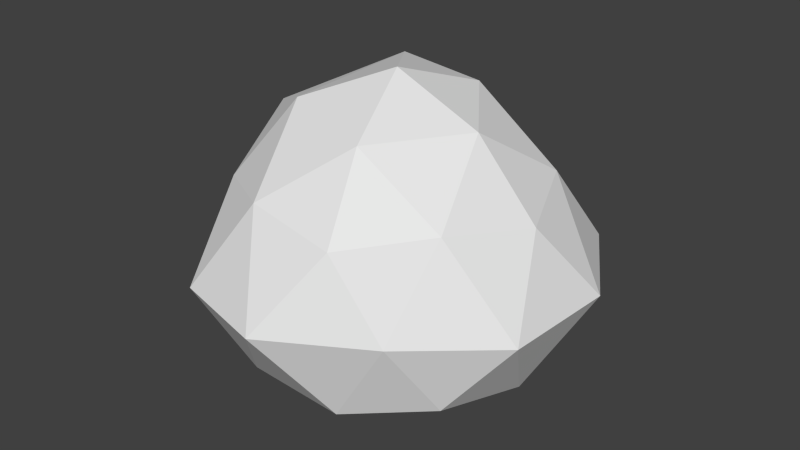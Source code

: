 # Source: cloud_medium.blend  (saved by Blender 2.74.0; exported with 4.5.12 LTS)
import bpy
from mathutils import Matrix  # noqa: F401  (used for matrix-valued properties, if any)

bpy.ops.wm.read_factory_settings(use_empty=True)
scene = bpy.context.scene
scene.name = 'Scene'

# ---- collections
col_collection_1 = bpy.data.collections.new('Collection 1'); scene.collection.children.link(col_collection_1)

# ---- world
world_world = bpy.data.worlds.new('World'); scene.world = world_world
world_world.color = (0.05088, 0.05088, 0.05088)
world_world.use_sun_shadow = False
world_world.sun_shadow_jitter_overblur = 0.0
world_world.cycles.sampling_method = 'MANUAL'
world_world.cycles.sample_map_resolution = 256

# ---- meshes
me_icosphere = bpy.data.meshes.new('Icosphere')
me_icosphere.from_pydata([(0.1964, -0.2554, -3.01), (3.091, -2.358, -2.068), (-0.9092, -3.658, -2.068), (-3.381, -0.2554, -2.068), (-0.9092, 3.147, -2.068), (3.091, 1.847, -2.068), (1.302, -3.658, 1.51), (-2.698, -2.358, 1.51), (-3.467, 2.679, 1.51), (1.302, 3.147, 1.51), (3.774, -0.2554, 1.51), (0.1964, -0.2554, 4.064), (-0.4535, -2.255, -3.309), (1.898, -1.491, -2.643), (1.248, -3.491, -2.382), (3.599, -0.2554, -2.382), (1.898, 0.9806, -3.468), (-1.907, -0.2554, -3.365), (-2.556, -2.255, -2.382), (-0.4535, 1.745, -2.643), (-3.059, 1.745, -2.79), (1.248, 2.981, -2.382), (4.503, -1.795, -0.2787), (4.666, 0.9806, -0.2787), (0.1964, -4.88, -0.2787), (2.547, -3.492, -0.2787), (-4.147, -1.491, -0.2787), (-2.155, -4.268, -0.2787), (-2.851, 3.887, -0.2787), (-4.444, 0.9806, -0.2787), (3.206, 3.381, -0.2787), (0.1964, 4.747, -0.2787), (2.949, -2.255, 1.824), (-0.8551, -3.491, 1.824), (-3.206, -0.2554, 2.552), (-0.8551, 3.896, 1.824), (2.949, 1.745, 1.824), (0.8462, -2.255, 3.118), (2.299, -0.2554, 3.156), (-1.505, -1.491, 3.351), (-1.67, 2.244, 3.364), (0.8462, 1.745, 3.361)], [], [(0, 13, 12), (1, 13, 15), (0, 12, 17), (0, 17, 19), (0, 19, 16), (1, 15, 22), (2, 14, 24), (3, 18, 26), (4, 20, 28), (5, 21, 30), (1, 22, 25), (2, 24, 27), (3, 26, 29), (4, 28, 31), (5, 30, 23), (6, 32, 37), (7, 33, 39), (8, 34, 40), (9, 35, 41), (10, 36, 38), (38, 41, 11), (38, 36, 41), (36, 9, 41), (41, 40, 11), (41, 35, 40), (35, 8, 40), (40, 39, 11), (40, 34, 39), (34, 7, 39), (39, 37, 11), (39, 33, 37), (33, 6, 37), (37, 38, 11), (37, 32, 38), (32, 10, 38), (23, 36, 10), (23, 30, 36), (30, 9, 36), (31, 35, 9), (31, 28, 35), (28, 8, 35), (29, 34, 8), (29, 26, 34), (26, 7, 34), (27, 33, 7), (27, 24, 33), (24, 6, 33), (25, 32, 6), (25, 22, 32), (22, 10, 32), (30, 31, 9), (30, 21, 31), (21, 4, 31), (28, 29, 8), (28, 20, 29), (20, 3, 29), (26, 27, 7), (26, 18, 27), (18, 2, 27), (24, 25, 6), (24, 14, 25), (14, 1, 25), (22, 23, 10), (22, 15, 23), (15, 5, 23), (16, 21, 5), (16, 19, 21), (19, 4, 21), (19, 20, 4), (19, 17, 20), (17, 3, 20), (17, 18, 3), (17, 12, 18), (12, 2, 18), (15, 16, 5), (15, 13, 16), (13, 0, 16), (12, 14, 2), (12, 13, 14), (13, 1, 14)])
me_icosphere.use_remesh_preserve_volume = False
me_icosphere.use_remesh_preserve_attributes = False
me_icosphere.use_mirror_vertex_groups = False
me_icosphere.update()

# ---- objects
ob_icosphere = bpy.data.objects.new('Icosphere', me_icosphere)

# ---- transforms, parenting, visibility, modifiers, constraints
ob_icosphere.location = (-0.1964, 0.2554, 0.2787)
ob_icosphere.lineart.crease_threshold = 0.0

# ---- collection membership
col_collection_1.objects.link(ob_icosphere)

# ---- scene / render settings (as saved in the file)
scene.frame_start = 1; scene.frame_end = 250; scene.frame_set(1)
scene.render.engine = 'BLENDER_EEVEE_NEXT'
scene.render.resolution_percentage = 50
scene.render.dither_intensity = 0.0
scene.cycles.use_denoising = False
scene.cycles.samples = 10
scene.cycles.sampling_pattern = 'TABULATED_SOBOL'
scene.cycles.light_sampling_threshold = 0.0
scene.cycles.use_adaptive_sampling = False
scene.cycles.use_light_tree = False
scene.cycles.blur_glossy = 0.0
scene.cycles.pixel_filter_type = 'GAUSSIAN'
scene.cycles.sample_clamp_indirect = 0.0
scene.view_settings.view_transform = 'Standard'
bpy.context.view_layer.update()

# ---- added for rendering (the .blend has no active camera and no usable light): camera, sun
cam_auto = bpy.data.cameras.new('AutoCamera')
cam_auto.lens = 50.0
cam_auto.sensor_width = 36.0
cam_auto.clip_end = 1000.0
ob_auto_camera = bpy.data.objects.new('AutoCamera', cam_auto)
scene.collection.objects.link(ob_auto_camera)
ob_auto_camera.location = (14.0191, -16.7364, 11.8604)
ob_auto_camera.rotation_euler = (1.09748, -7.21219e-08, 0.694738)
scene.camera = ob_auto_camera
light_auto_sun = bpy.data.lights.new('AutoSun', 'SUN')
light_auto_sun.energy = 3.0
light_auto_sun.angle = 0.0523599
ob_auto_sun = bpy.data.objects.new('AutoSun', light_auto_sun)
scene.collection.objects.link(ob_auto_sun)
ob_auto_sun.rotation_euler = (0.872665, 0.174533, 0.523599)
bpy.context.view_layer.update()
